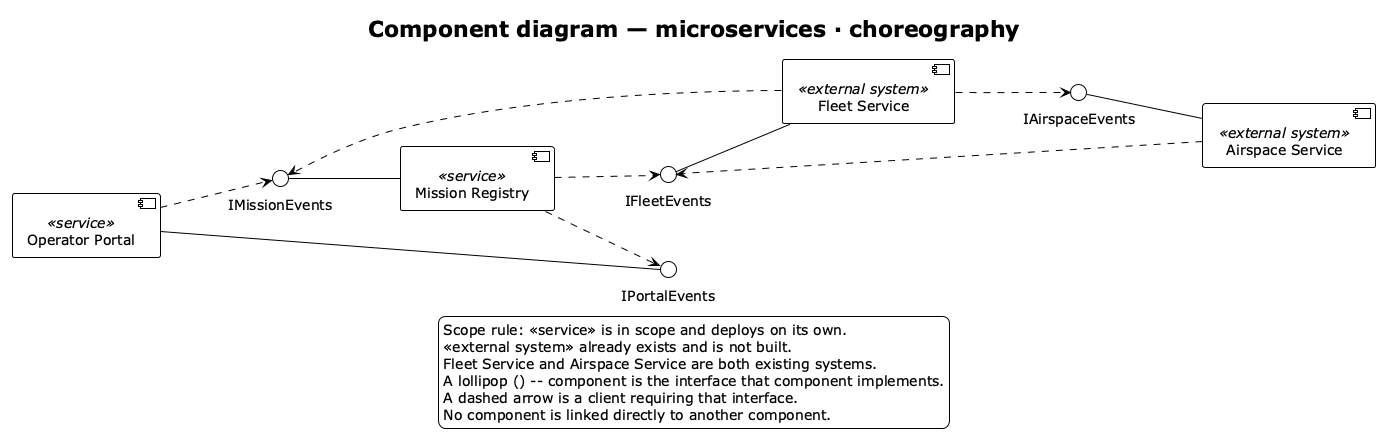

The diagram above was rendered by PlantUML. Its source (embedded in the PNG):
@startuml
!theme plain
skinparam backgroundColor white
left to right direction
title Component diagram — microservices · choreography

component "Operator Portal" as PORTAL <<service>>
component "Mission Registry" as REG <<service>>
component "Fleet Service" as FLEET <<external system>>
component "Airspace Service" as AIR <<external system>>

() "IPortalEvents" as IPE
() "IMissionEvents" as IME
() "IFleetEvents" as IFE
() "IAirspaceEvents" as IAE

IPE -- PORTAL
IME -- REG
IFE -- FLEET
IAE -- AIR

REG ..> IPE
PORTAL ..> IME
FLEET ..> IME
REG ..> IFE
AIR ..> IFE
FLEET ..> IAE

legend bottom
  Scope rule: <<service>> is in scope and deploys on its own.
  <<external system>> already exists and is not built.
  Fleet Service and Airspace Service are both existing systems.
  A lollipop () -- component is the interface that component implements.
  A dashed arrow is a client requiring that interface.
  No component is linked directly to another component.
endlegend
@enduml